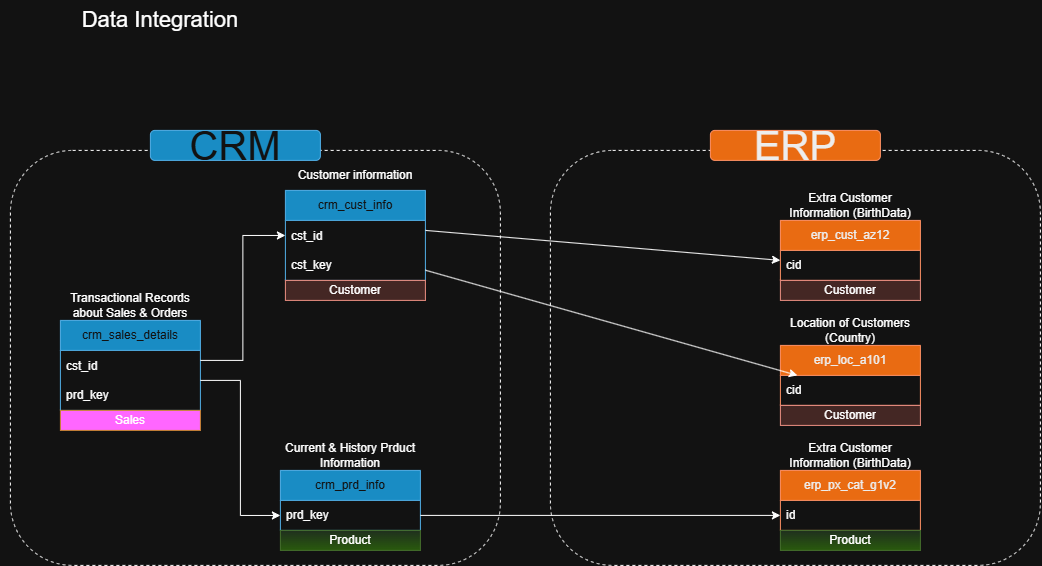

The diagram above was exported from draw.io. Its source (the exported page's mxGraphModel, read from the mxfile embedded in the PNG):
<mxGraphModel dx="1212" dy="736" grid="1" gridSize="10" guides="1" tooltips="1" connect="1" arrows="1" fold="1" page="1" pageScale="1" pageWidth="850" pageHeight="1100" math="0" shadow="0">
  <root>
    <mxCell id="0" />
    <mxCell id="1" parent="0" />
    <mxCell id="cCk-4CcIqUz0djWZXLHh-3" parent="1" style="swimlane;fontStyle=0;childLayout=stackLayout;horizontal=1;startSize=30;horizontalStack=0;resizeParent=1;resizeParentMax=0;resizeLast=0;collapsible=1;marginBottom=0;whiteSpace=wrap;html=1;fillColor=#1ba1e2;fontColor=#ffffff;strokeColor=#006EAF;" value="crm_cust_info" vertex="1">
      <mxGeometry height="90" width="140" x="285" y="190" as="geometry" />
    </mxCell>
    <mxCell id="cCk-4CcIqUz0djWZXLHh-4" parent="cCk-4CcIqUz0djWZXLHh-3" style="text;strokeColor=none;fillColor=none;align=left;verticalAlign=middle;spacingLeft=4;spacingRight=4;overflow=hidden;points=[[0,0.5],[1,0.5]];portConstraint=eastwest;rotatable=0;whiteSpace=wrap;html=1;" value="cst_id&lt;div&gt;&lt;br&gt;&lt;/div&gt;&lt;div&gt;cst_key&lt;/div&gt;" vertex="1">
      <mxGeometry height="60" width="140" y="30" as="geometry" />
    </mxCell>
    <mxCell id="cCk-4CcIqUz0djWZXLHh-7" parent="1" style="text;html=1;whiteSpace=wrap;strokeColor=none;fillColor=none;align=center;verticalAlign=middle;rounded=0;" value="Customer information" vertex="1">
      <mxGeometry height="30" width="140" x="285" y="160" as="geometry" />
    </mxCell>
    <mxCell id="cCk-4CcIqUz0djWZXLHh-8" parent="1" style="swimlane;fontStyle=0;childLayout=stackLayout;horizontal=1;startSize=30;horizontalStack=0;resizeParent=1;resizeParentMax=0;resizeLast=0;collapsible=1;marginBottom=0;whiteSpace=wrap;html=1;fillColor=#1ba1e2;fontColor=#ffffff;strokeColor=#006EAF;" value="crm_prd_info" vertex="1">
      <mxGeometry height="60" width="140" x="280" y="470" as="geometry" />
    </mxCell>
    <mxCell id="cCk-4CcIqUz0djWZXLHh-9" parent="cCk-4CcIqUz0djWZXLHh-8" style="text;strokeColor=none;fillColor=none;align=left;verticalAlign=middle;spacingLeft=4;spacingRight=4;overflow=hidden;points=[[0,0.5],[1,0.5]];portConstraint=eastwest;rotatable=0;whiteSpace=wrap;html=1;" value="prd_key" vertex="1">
      <mxGeometry height="30" width="140" y="30" as="geometry" />
    </mxCell>
    <mxCell id="cCk-4CcIqUz0djWZXLHh-10" parent="1" style="text;html=1;whiteSpace=wrap;strokeColor=none;fillColor=none;align=center;verticalAlign=middle;rounded=0;" value="Current &amp;amp; History Prduct Information" vertex="1">
      <mxGeometry height="30" width="140" x="280" y="440" as="geometry" />
    </mxCell>
    <mxCell id="cCk-4CcIqUz0djWZXLHh-11" parent="1" style="swimlane;fontStyle=0;childLayout=stackLayout;horizontal=1;startSize=30;horizontalStack=0;resizeParent=1;resizeParentMax=0;resizeLast=0;collapsible=1;marginBottom=0;whiteSpace=wrap;html=1;fillColor=#1ba1e2;fontColor=#ffffff;strokeColor=#006EAF;" value="crm_sales_details" vertex="1">
      <mxGeometry height="90" width="140" x="60" y="320" as="geometry" />
    </mxCell>
    <mxCell id="cCk-4CcIqUz0djWZXLHh-12" parent="cCk-4CcIqUz0djWZXLHh-11" style="text;strokeColor=none;fillColor=none;align=left;verticalAlign=middle;spacingLeft=4;spacingRight=4;overflow=hidden;points=[[0,0.5],[1,0.5]];portConstraint=eastwest;rotatable=0;whiteSpace=wrap;html=1;" value="cst_id&lt;div&gt;&lt;br&gt;&lt;div&gt;prd_key&lt;/div&gt;&lt;/div&gt;" vertex="1">
      <mxGeometry height="60" width="140" y="30" as="geometry" />
    </mxCell>
    <mxCell id="cCk-4CcIqUz0djWZXLHh-13" parent="1" style="text;html=1;whiteSpace=wrap;strokeColor=none;fillColor=none;align=center;verticalAlign=middle;rounded=0;" value="Transactional Records about Sales &amp;amp; Orders" vertex="1">
      <mxGeometry height="30" width="140" x="60" y="290" as="geometry" />
    </mxCell>
    <mxCell id="cCk-4CcIqUz0djWZXLHh-14" edge="1" parent="1" source="cCk-4CcIqUz0djWZXLHh-12" style="edgeStyle=orthogonalEdgeStyle;rounded=0;orthogonalLoop=1;jettySize=auto;html=1;" target="cCk-4CcIqUz0djWZXLHh-4">
      <mxGeometry relative="1" as="geometry">
        <Array as="points">
          <mxPoint x="242.5" y="360" />
          <mxPoint x="242.5" y="235" />
        </Array>
      </mxGeometry>
    </mxCell>
    <mxCell id="cCk-4CcIqUz0djWZXLHh-16" edge="1" parent="1" source="cCk-4CcIqUz0djWZXLHh-12" style="edgeStyle=orthogonalEdgeStyle;rounded=0;orthogonalLoop=1;jettySize=auto;html=1;" target="cCk-4CcIqUz0djWZXLHh-9">
      <mxGeometry relative="1" as="geometry" />
    </mxCell>
    <mxCell id="cCk-4CcIqUz0djWZXLHh-22" parent="1" style="swimlane;fontStyle=0;childLayout=stackLayout;horizontal=1;startSize=30;horizontalStack=0;resizeParent=1;resizeParentMax=0;resizeLast=0;collapsible=1;marginBottom=0;whiteSpace=wrap;html=1;fillColor=#fa6800;fontColor=#000000;strokeColor=#C73500;" value="erp_px_cat_g1v2" vertex="1">
      <mxGeometry height="60" width="140" x="780" y="470" as="geometry" />
    </mxCell>
    <mxCell id="cCk-4CcIqUz0djWZXLHh-23" parent="cCk-4CcIqUz0djWZXLHh-22" style="text;strokeColor=none;fillColor=none;align=left;verticalAlign=middle;spacingLeft=4;spacingRight=4;overflow=hidden;points=[[0,0.5],[1,0.5]];portConstraint=eastwest;rotatable=0;whiteSpace=wrap;html=1;" value="id" vertex="1">
      <mxGeometry height="30" width="140" y="30" as="geometry" />
    </mxCell>
    <mxCell id="cCk-4CcIqUz0djWZXLHh-24" parent="1" style="text;html=1;whiteSpace=wrap;strokeColor=none;fillColor=none;align=center;verticalAlign=middle;rounded=0;" value="Extra Customer Information (BirthData)" vertex="1">
      <mxGeometry height="30" width="140" x="780" y="440" as="geometry" />
    </mxCell>
    <mxCell id="cCk-4CcIqUz0djWZXLHh-25" parent="1" style="swimlane;fontStyle=0;childLayout=stackLayout;horizontal=1;startSize=30;horizontalStack=0;resizeParent=1;resizeParentMax=0;resizeLast=0;collapsible=1;marginBottom=0;whiteSpace=wrap;html=1;fillColor=#fa6800;fontColor=#000000;strokeColor=#C73500;" value="erp_cust_az12" vertex="1">
      <mxGeometry height="60" width="140" x="780" y="220" as="geometry" />
    </mxCell>
    <mxCell id="cCk-4CcIqUz0djWZXLHh-26" parent="cCk-4CcIqUz0djWZXLHh-25" style="text;strokeColor=none;fillColor=none;align=left;verticalAlign=middle;spacingLeft=4;spacingRight=4;overflow=hidden;points=[[0,0.5],[1,0.5]];portConstraint=eastwest;rotatable=0;whiteSpace=wrap;html=1;" value="cid" vertex="1">
      <mxGeometry height="30" width="140" y="30" as="geometry" />
    </mxCell>
    <mxCell id="cCk-4CcIqUz0djWZXLHh-27" parent="1" style="text;html=1;whiteSpace=wrap;strokeColor=none;fillColor=none;align=center;verticalAlign=middle;rounded=0;" value="Extra Customer Information (BirthData)" vertex="1">
      <mxGeometry height="30" width="140" x="780" y="190" as="geometry" />
    </mxCell>
    <mxCell id="cCk-4CcIqUz0djWZXLHh-28" parent="1" style="swimlane;fontStyle=0;childLayout=stackLayout;horizontal=1;startSize=30;horizontalStack=0;resizeParent=1;resizeParentMax=0;resizeLast=0;collapsible=1;marginBottom=0;whiteSpace=wrap;html=1;fillColor=#fa6800;fontColor=#000000;strokeColor=#C73500;" value="erp_loc_a101" vertex="1">
      <mxGeometry height="60" width="140" x="780" y="345" as="geometry" />
    </mxCell>
    <mxCell id="cCk-4CcIqUz0djWZXLHh-29" parent="cCk-4CcIqUz0djWZXLHh-28" style="text;strokeColor=none;fillColor=none;align=left;verticalAlign=middle;spacingLeft=4;spacingRight=4;overflow=hidden;points=[[0,0.5],[1,0.5]];portConstraint=eastwest;rotatable=0;whiteSpace=wrap;html=1;" value="cid" vertex="1">
      <mxGeometry height="30" width="140" y="30" as="geometry" />
    </mxCell>
    <mxCell id="cCk-4CcIqUz0djWZXLHh-30" parent="1" style="text;html=1;whiteSpace=wrap;strokeColor=none;fillColor=none;align=center;verticalAlign=middle;rounded=0;" value="Location of Customers (Country)" vertex="1">
      <mxGeometry height="30" width="140" x="780" y="315" as="geometry" />
    </mxCell>
    <mxCell id="cCk-4CcIqUz0djWZXLHh-34" parent="1" style="rounded=1;whiteSpace=wrap;html=1;fillColor=none;dashed=1;" value="" vertex="1">
      <mxGeometry height="415" width="490" x="10" y="150" as="geometry" />
    </mxCell>
    <mxCell id="cCk-4CcIqUz0djWZXLHh-35" parent="1" style="rounded=1;whiteSpace=wrap;html=1;fontSize=40;fillColor=#1ba1e2;fontColor=#ffffff;strokeColor=#006EAF;" value="CRM" vertex="1">
      <mxGeometry height="30" width="170" x="150" y="130" as="geometry" />
    </mxCell>
    <mxCell id="cCk-4CcIqUz0djWZXLHh-36" parent="1" style="rounded=1;whiteSpace=wrap;html=1;fillColor=none;dashed=1;" value="" vertex="1">
      <mxGeometry height="415" width="490" x="550" y="150" as="geometry" />
    </mxCell>
    <mxCell id="cCk-4CcIqUz0djWZXLHh-37" parent="1" style="rounded=1;whiteSpace=wrap;html=1;fontSize=40;fillColor=#fa6800;fontColor=#000000;strokeColor=#C73500;" value="ERP" vertex="1">
      <mxGeometry height="30" width="170" x="710" y="130" as="geometry" />
    </mxCell>
    <mxCell id="ZYFXev9j_JoDeXHPKBM--2" edge="1" parent="1" style="rounded=0;orthogonalLoop=1;jettySize=auto;html=1;">
      <mxGeometry relative="1" as="geometry">
        <mxPoint x="425" y="230" as="sourcePoint" />
        <mxPoint x="780" y="259.98" as="targetPoint" />
      </mxGeometry>
    </mxCell>
    <mxCell id="ZYFXev9j_JoDeXHPKBM--5" edge="1" parent="1" source="cCk-4CcIqUz0djWZXLHh-4" style="rounded=0;orthogonalLoop=1;jettySize=auto;html=1;" target="cCk-4CcIqUz0djWZXLHh-29">
      <mxGeometry relative="1" as="geometry" />
    </mxCell>
    <mxCell id="ZYFXev9j_JoDeXHPKBM--6" edge="1" parent="1" source="cCk-4CcIqUz0djWZXLHh-9" style="edgeStyle=orthogonalEdgeStyle;rounded=0;orthogonalLoop=1;jettySize=auto;html=1;" target="cCk-4CcIqUz0djWZXLHh-23">
      <mxGeometry relative="1" as="geometry" />
    </mxCell>
    <mxCell id="iOVtTVQ7IomtkDJDQ0i8-7" parent="1" style="text;html=1;strokeColor=#82b366;fillColor=#d5e8d4;align=center;verticalAlign=middle;whiteSpace=wrap;overflow=hidden;gradientColor=#97d077;" value="Product" vertex="1">
      <mxGeometry height="20" width="140" x="780" y="530" as="geometry" />
    </mxCell>
    <mxCell id="iOVtTVQ7IomtkDJDQ0i8-8" parent="1" style="text;html=1;strokeColor=#82b366;fillColor=#d5e8d4;align=center;verticalAlign=middle;whiteSpace=wrap;overflow=hidden;gradientColor=#97d077;" value="Product" vertex="1">
      <mxGeometry height="20" width="140" x="280" y="530" as="geometry" />
    </mxCell>
    <mxCell id="iOVtTVQ7IomtkDJDQ0i8-9" parent="1" style="text;html=1;strokeColor=#ae4132;fillColor=#fad9d5;align=center;verticalAlign=middle;whiteSpace=wrap;overflow=hidden;" value="Customer" vertex="1">
      <mxGeometry height="20" width="140" x="285" y="280" as="geometry" />
    </mxCell>
    <mxCell id="iOVtTVQ7IomtkDJDQ0i8-10" parent="1" style="text;html=1;strokeColor=#ae4132;fillColor=#fad9d5;align=center;verticalAlign=middle;whiteSpace=wrap;overflow=hidden;" value="Customer" vertex="1">
      <mxGeometry height="20" width="140" x="780" y="280" as="geometry" />
    </mxCell>
    <mxCell id="iOVtTVQ7IomtkDJDQ0i8-11" parent="1" style="text;html=1;strokeColor=#ae4132;fillColor=#fad9d5;align=center;verticalAlign=middle;whiteSpace=wrap;overflow=hidden;" value="Customer" vertex="1">
      <mxGeometry height="20" width="140" x="780" y="405" as="geometry" />
    </mxCell>
    <mxCell id="iOVtTVQ7IomtkDJDQ0i8-12" parent="1" style="text;html=1;strokeColor=#b46504;fillColor=light-dark(#FAD7AC,#FF66FF);align=center;verticalAlign=middle;whiteSpace=wrap;overflow=hidden;" value="Sales" vertex="1">
      <mxGeometry height="20" width="140" x="60" y="410" as="geometry" />
    </mxCell>
    <mxCell id="-SlyIF8k2ude11AwcKmA-1" parent="1" style="text;html=1;whiteSpace=wrap;strokeColor=none;fillColor=none;align=center;verticalAlign=middle;rounded=0;" value="&lt;font style=&quot;font-size: 22px;&quot;&gt;Data Integration&lt;/font&gt;" vertex="1">
      <mxGeometry height="40" width="320" as="geometry" />
    </mxCell>
  </root>
</mxGraphModel>